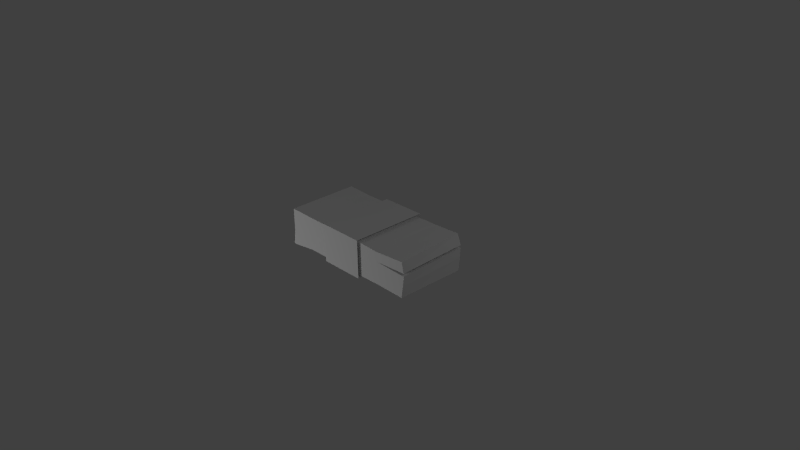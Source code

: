 # Source: cash.blend  (saved by Blender 2.64.0; exported with 4.5.12 LTS)
import bpy
from mathutils import Matrix  # noqa: F401  (used for matrix-valued properties, if any)

bpy.ops.wm.read_factory_settings(use_empty=True)
scene = bpy.context.scene
scene.name = 'Scene'

# ---- collections
col_collection_1 = bpy.data.collections.new('Collection 1'); scene.collection.children.link(col_collection_1)

# ---- world
world_world = bpy.data.worlds.new('World'); scene.world = world_world
world_world.color = (0.05088, 0.05088, 0.05088)
world_world.use_sun_shadow = False
world_world.sun_shadow_jitter_overblur = 0.0
world_world.cycles.sampling_method = 'MANUAL'
world_world.cycles.sample_map_resolution = 256

# ---- cameras
cam_camera = bpy.data.cameras.new('Camera')
cam_camera.clip_end = 100.0
cam_camera.lens = 35.0
cam_camera.sensor_width = 32.0
cam_camera.sensor_height = 18.0
cam_camera.ortho_scale = 7.314
cam_camera.dof.focus_distance = 0.0
cam_camera.dof.aperture_fstop = 128.0

# ---- lights
light_lamp_003 = bpy.data.lights.new('Lamp.003', 'POINT')
light_lamp_003.transmission_factor = 0.0
light_lamp_003.cutoff_distance = 30.0
light_lamp_003.energy = 100.0
light_lamp_003.shadow_buffer_clip_start = 1.001
light_lamp_003.shadow_soft_size = 1.0
light_lamp_003.shadow_maximum_resolution = 0.006
light_lamp_003.use_absolute_resolution = True
light_lamp_003.cycles.use_multiple_importance_sampling = False
light_lamp_002 = bpy.data.lights.new('Lamp.002', 'POINT')
light_lamp_002.transmission_factor = 0.0
light_lamp_002.cutoff_distance = 30.0
light_lamp_002.energy = 100.0
light_lamp_002.shadow_buffer_clip_start = 1.001
light_lamp_002.shadow_soft_size = 1.0
light_lamp_002.shadow_maximum_resolution = 0.006
light_lamp_002.use_absolute_resolution = True
light_lamp_002.cycles.use_multiple_importance_sampling = False
light_lamp_001 = bpy.data.lights.new('Lamp.001', 'POINT')
light_lamp_001.transmission_factor = 0.0
light_lamp_001.cutoff_distance = 30.0
light_lamp_001.energy = 100.0
light_lamp_001.shadow_buffer_clip_start = 1.001
light_lamp_001.shadow_soft_size = 1.0
light_lamp_001.shadow_maximum_resolution = 0.006
light_lamp_001.use_absolute_resolution = True
light_lamp_001.cycles.use_multiple_importance_sampling = False
light_lamp = bpy.data.lights.new('Lamp', 'POINT')
light_lamp.transmission_factor = 0.0
light_lamp.cutoff_distance = 30.0
light_lamp.energy = 100.0
light_lamp.shadow_buffer_clip_start = 1.001
light_lamp.shadow_soft_size = 1.0
light_lamp.shadow_maximum_resolution = 0.006
light_lamp.use_absolute_resolution = True
light_lamp.cycles.use_multiple_importance_sampling = False

# ---- meshes
me_plane = bpy.data.meshes.new('Plane')
me_plane.from_pydata([(1.038, -0.4889, -0.002331), (-1.024, -0.4932, -0.04577), (1.022, 0.5, -0.02636), (-1.002, 0.5049, -0.03849), (1.049, -0.4889, 0.4814), (-0.9932, -0.4924, 0.4754), (1.0, 0.5, 0.4834), (-1.0, 0.5, 0.4814), (0.2529, -0.4889, 0.0), (-0.2713, -0.4889, 0.0), (0.2529, 0.5, 0.0), (-0.2713, 0.5, 0.0), (0.2529, -0.4889, 0.4646), (-0.2713, -0.4889, 0.4646), (0.2529, 0.5, 0.4646), (-0.2713, 0.5, 0.4646), (0.3044, -0.5247, -0.02741), (-0.3229, -0.5247, -0.02741), (0.3044, 0.5388, -0.02741), (-0.3229, 0.5388, -0.02741), (0.3044, -0.5247, 0.4975), (-0.3229, -0.5247, 0.4975), (0.3044, 0.5388, 0.4975), (-0.3229, 0.5388, 0.4975), (1.051, 0.5, 0.3396), (1.079, -0.4889, 0.3396), (-1.0, -0.4889, 0.3396), (-1.001, 0.5093, 0.3168), (0.2529, -0.4889, 0.3396), (-0.2713, -0.4889, 0.3396), (0.2529, 0.5, 0.3396), (-0.2713, 0.5, 0.3396), (0.3044, -0.5247, 0.3564), (-0.3229, -0.5247, 0.3564), (0.3044, 0.5388, 0.3564), (-0.3229, 0.5388, 0.3564), (-0.6357, 0.5, 0.163), (-0.6357, -0.4889, 0.163), (-0.6357, 0.5, 0.3396), (-0.6357, -0.4889, 0.3396), (-0.6357, 0.5, 0.4646), (-0.6357, -0.4889, 0.4646), (-0.6277, 0.5046, -0.004535), (-0.6357, -0.4889, 0.0), (0.6264, -0.4889, 0.317), (0.6264, 0.5, 0.3247), (0.6264, -0.4889, 0.163), (0.6264, 0.5, 0.163), (-0.3229, 0.5388, 0.1568), (0.3044, 0.5388, 0.1568), (-0.2713, 0.5, 0.163), (0.2529, 0.5, 0.163), (-0.2713, -0.4889, 0.163), (0.2529, -0.4889, 0.163), (-1.0, -0.4889, 0.163), (1.064, -0.4889, 0.163), (-1.0, 0.5, 0.163), (1.044, 0.5, 0.163), (-0.3229, -0.5247, 0.1568), (0.3044, -0.5247, 0.1568), (0.6264, -0.4889, 0.00756), (0.6264, 0.5, 0.0), (0.6264, -0.4889, 0.4494), (0.6264, 0.5, 0.4682), (1.051, 0.5, 0.3012), (1.079, -0.4889, 0.3012)], [], [(42, 43, 1, 3), (40, 7, 5, 41), (25, 24, 6, 4), (37, 54, 1, 43), (38, 27, 7, 40), (27, 26, 5, 7), (61, 60, 8, 10), (52, 9, 17, 58), (63, 14, 12, 62), (15, 13, 21, 23), (46, 53, 8, 60), (9, 11, 19, 17), (45, 30, 14, 63), (34, 22, 14, 30), (18, 16, 17, 19), (22, 23, 21, 20), (59, 58, 17, 16), (34, 35, 23, 22), (16, 18, 10, 8), (31, 15, 23, 35), (22, 20, 12, 14), (59, 16, 8, 53), (55, 57, 64, 65), (41, 5, 26, 39), (36, 56, 27, 38), (56, 54, 26, 27), (13, 29, 33, 21), (62, 12, 28, 44), (47, 51, 30, 45), (49, 34, 30, 51), (20, 21, 33, 32), (49, 48, 35, 34), (50, 31, 35, 48), (20, 32, 28, 12), (11, 50, 48, 19), (18, 19, 48, 49), (32, 33, 58, 59), (3, 1, 54, 56), (52, 37, 43, 9), (61, 10, 51, 47), (18, 49, 51, 10), (11, 9, 43, 42), (55, 46, 60, 0), (65, 44, 46, 55), (0, 2, 57, 55), (44, 28, 53, 46), (32, 59, 53, 28), (11, 42, 36, 50), (42, 3, 56, 36), (39, 26, 54, 37), (13, 41, 39, 29), (29, 52, 58, 33), (24, 45, 63, 6), (31, 38, 40, 15), (4, 62, 44, 25), (29, 39, 37, 52), (2, 0, 60, 61), (6, 63, 62, 4), (50, 36, 38, 31), (15, 40, 41, 13), (2, 61, 47, 57), (57, 47, 45, 64), (45, 24, 25, 44), (45, 44, 65, 64)])
_k = set([(24, 25), (64, 65)])
me_plane.attributes.new('sharp_edge', 'BOOLEAN', 'EDGE').data.foreach_set('value', [ (min(e.vertices), max(e.vertices)) in _k for e in me_plane.edges])
_uv = me_plane.uv_layers.new(name='UVMap')
_uv.uv.foreach_set('vector', [0.4272, 0.4582, 0.1438, 0.4619, 0.1448, 0.3502, 0.4257, 0.3536, 0.4282, 0.1047, 0.4274, 0.2074, 0.1482, 0.2031, 0.15, 0.1025, 0.4303, 0.0, 0.7093, 0.01025, 0.7081, 0.05329, 0.429, 0.04089, 0.09698, 0.4655, 0.08762, 0.3625, 0.1448, 0.3502, 0.1438, 0.4619, 0.8116, 0.4499, 0.7083, 0.4563, 0.7088, 0.4098, 0.8116, 0.4146, 0.429, 0.2537, 0.1484, 0.2414, 0.1482, 0.2031, 0.4274, 0.2074, 0.7273, 0.6806, 0.4483, 0.6806, 0.4483, 0.5752, 0.7273, 0.5752, 0.1109, 0.9606, 0.1617, 0.9776, 0.1638, 1.0, 0.1063, 0.9809, 0.7086, 0.1588, 0.7093, 0.2642, 0.4302, 0.2658, 0.4296, 0.1603, 0.6231, 0.5742, 0.4421, 0.5752, 0.429, 0.5486, 0.6318, 0.5486, 0.5537, 0.8435, 0.4483, 0.8434, 0.4483, 0.7974, 0.5537, 0.7996, 0.1617, 0.9776, 0.317, 0.9293, 0.3383, 0.9469, 0.1638, 1.0, 0.8158, 0.3079, 0.7105, 0.3011, 0.7114, 0.2658, 0.8168, 0.2674, 0.7638, 0.6835, 0.7638, 0.7233, 0.7456, 0.714, 0.7456, 0.6788, 0.4482, 0.7523, 0.1481, 0.7522, 0.1482, 0.5752, 0.4483, 0.5753, 0.3001, 0.7523, 0.3001, 0.9293, 0.0, 0.9293, 3.408e-08, 0.7523, 0.09614, 0.7522, 0.0962, 0.5752, 0.1482, 0.5752, 0.1481, 0.7522, 0.8863, 0.03983, 0.7093, 0.03983, 0.7093, 3.408e-08, 0.8863, 0.0, 0.8525, 0.7968, 0.9992, 0.8723, 0.9833, 0.8875, 0.8525, 0.8212, 0.7456, 0.6788, 0.7456, 0.714, 0.7274, 0.7233, 0.7274, 0.6835, 0.6356, 0.5473, 0.429, 0.5473, 0.4343, 0.5223, 0.619, 0.5213, 0.7924, 0.8231, 0.8525, 0.7968, 0.8525, 0.8212, 0.7993, 0.8445, 0.6813, 0.9419, 0.9604, 0.9413, 0.9605, 0.9804, 0.6813, 0.981, 0.01154, 0.4723, 0.0, 0.3721, 0.03801, 0.3669, 0.0468, 0.4695, 0.8115, 0.4997, 0.7087, 0.4997, 0.7083, 0.4563, 0.8116, 0.4499, 0.4255, 0.2969, 0.1473, 0.2911, 0.1484, 0.2414, 0.429, 0.2537, 0.0168, 0.9293, 0.05577, 0.9423, 0.04404, 0.9601, 0.0, 0.9455, 0.5537, 0.9243, 0.4483, 0.9285, 0.4483, 0.8932, 0.5537, 0.8869, 0.8146, 0.3535, 0.7092, 0.3509, 0.7105, 0.3011, 0.8158, 0.3079, 0.7638, 0.6272, 0.7638, 0.6835, 0.7456, 0.6788, 0.7456, 0.6289, 0.0, 0.7522, 6.114e-05, 0.5752, 0.03989, 0.5752, 0.03983, 0.7522, 0.8863, 0.09614, 0.7093, 0.09614, 0.7093, 0.03983, 0.8863, 0.03983, 0.7456, 0.6289, 0.7456, 0.6788, 0.7274, 0.6835, 0.7274, 0.6272, 0.6813, 0.8718, 0.7273, 0.8516, 0.7418, 0.8697, 0.701, 0.8875, 0.7456, 0.5829, 0.7456, 0.6289, 0.7274, 0.6272, 0.7274, 0.5752, 0.8863, 0.1481, 0.7093, 0.1481, 0.7093, 0.09614, 0.8863, 0.09614, 0.03983, 0.7522, 0.03989, 0.5752, 0.0962, 0.5752, 0.09614, 0.7522, 0.4257, 0.3536, 0.1448, 0.3502, 0.1473, 0.2911, 0.4255, 0.2969, 0.1041, 0.5691, 0.09698, 0.4655, 0.1438, 0.4619, 0.1502, 0.566, 0.8135, 0.3995, 0.7081, 0.3969, 0.7092, 0.3509, 0.8146, 0.3535, 0.7638, 0.5752, 0.7638, 0.6272, 0.7456, 0.6289, 0.7456, 0.5829, 0.4285, 0.5573, 0.1502, 0.566, 0.1438, 0.4619, 0.4272, 0.4582, 0.6773, 0.8435, 0.5537, 0.8435, 0.5537, 0.7996, 0.6699, 0.7968, 0.6813, 0.8825, 0.5537, 0.8869, 0.5537, 0.8435, 0.6773, 0.8435, 0.6814, 0.8946, 0.9605, 0.8875, 0.9604, 0.9413, 0.6813, 0.9419, 0.5537, 0.8869, 0.4483, 0.8932, 0.4483, 0.8434, 0.5537, 0.8435, 0.7273, 0.8516, 0.7924, 0.8231, 0.7993, 0.8445, 0.7418, 0.8697, 0.9144, 0.5457, 0.8138, 0.547, 0.8115, 0.4997, 0.9144, 0.4997, 0.8138, 0.547, 0.7081, 0.5566, 0.7087, 0.4997, 0.8115, 0.4997, 0.0468, 0.4695, 0.03801, 0.3669, 0.08762, 0.3625, 0.09698, 0.4655, 0.01901, 0.5752, 0.01154, 0.4723, 0.0468, 0.4695, 0.05429, 0.5726, 0.05577, 0.9423, 0.1109, 0.9606, 0.1063, 0.9809, 0.04404, 0.9601, 0.9357, 0.3067, 0.8158, 0.3079, 0.8168, 0.2674, 0.9223, 0.2658, 0.9144, 0.4499, 0.8116, 0.4499, 0.8116, 0.4146, 0.9144, 0.4146, 0.6728, 0.9333, 0.5537, 0.9243, 0.5537, 0.8869, 0.6813, 0.8933, 0.05429, 0.5726, 0.0468, 0.4695, 0.09698, 0.4655, 0.1041, 0.5691, 0.7274, 0.7924, 0.4483, 0.7968, 0.4483, 0.6806, 0.7273, 0.6806, 0.7081, 0.05329, 0.7086, 0.1588, 0.4296, 0.1603, 0.429, 0.04089, 0.9144, 0.4997, 0.8115, 0.4997, 0.8116, 0.4499, 0.9144, 0.4499, 0.429, 0.002232, 0.4282, 0.1047, 0.15, 0.1025, 0.1508, 0.0, 0.9248, 0.4098, 0.8135, 0.3995, 0.8146, 0.3535, 0.9324, 0.3565, 0.9324, 0.3565, 0.8146, 0.3535, 0.8158, 0.3079, 0.9354, 0.3176, 0.7081, 0.3936, 0.7081, 0.5135, 0.4291, 0.5213, 0.429, 0.3935, 0.7081, 0.3936, 0.429, 0.3935, 0.429, 0.2658, 0.7081, 0.2736])
me_plane.use_remesh_preserve_volume = False
me_plane.use_remesh_preserve_attributes = False
me_plane.use_mirror_vertex_groups = False
me_plane.update()

# ---- objects
ob_plane = bpy.data.objects.new('Plane', me_plane)
ob_lamp_003 = bpy.data.objects.new('Lamp.003', light_lamp_003)
ob_lamp_002 = bpy.data.objects.new('Lamp.002', light_lamp_002)
ob_lamp_001 = bpy.data.objects.new('Lamp.001', light_lamp_001)
ob_lamp = bpy.data.objects.new('Lamp', light_lamp)
ob_camera = bpy.data.objects.new('Camera', cam_camera)

# ---- transforms, parenting, visibility, modifiers, constraints
ob_plane.location = (0.0, 0.0, 0.0)
ob_plane.lineart.crease_threshold = 0.0
ob_lamp_003.location = (-2.199, -4.611, -1.473)
ob_lamp_003.rotation_euler = (0.6503, 0.05522, 1.866)
ob_lamp_003.lock_rotations_4d = False
ob_lamp_003.empty_display_type = 'ARROWS'
ob_lamp_003.color = (0.0, 0.0, 0.0, 0.0)
ob_lamp_003.lineart.crease_threshold = 0.0
ob_lamp_002.location = (-1.442, 3.098, -5.752)
ob_lamp_002.rotation_euler = (0.6503, 0.05522, 1.866)
ob_lamp_002.lock_rotations_4d = False
ob_lamp_002.empty_display_type = 'ARROWS'
ob_lamp_002.color = (0.0, 0.0, 0.0, 0.0)
ob_lamp_002.lineart.crease_threshold = 0.0
ob_lamp_001.location = (-2.407, -6.55, 2.452)
ob_lamp_001.rotation_euler = (0.6503, 0.05522, 1.866)
ob_lamp_001.lock_rotations_4d = False
ob_lamp_001.empty_display_type = 'ARROWS'
ob_lamp_001.color = (0.0, 0.0, 0.0, 0.0)
ob_lamp_001.lineart.crease_threshold = 0.0
ob_lamp.location = (5.412, 3.321, 4.728)
ob_lamp.rotation_euler = (0.6503, 0.05522, 1.866)
ob_lamp.lock_rotations_4d = False
ob_lamp.empty_display_type = 'ARROWS'
ob_lamp.color = (0.0, 0.0, 0.0, 0.0)
ob_lamp.lineart.crease_threshold = 0.0
ob_camera.location = (7.481, -6.508, 5.344)
ob_camera.rotation_euler = (1.109, 0.01082, 0.8149)
ob_camera.lock_rotations_4d = False
ob_camera.empty_display_type = 'ARROWS'
ob_camera.color = (0.0, 0.0, 0.0, 0.0)
ob_camera.display_type = 'WIRE'
ob_camera.lineart.crease_threshold = 0.0

# ---- collection membership
col_collection_1.objects.link(ob_plane)
col_collection_1.objects.link(ob_lamp_003)
col_collection_1.objects.link(ob_lamp_002)
col_collection_1.objects.link(ob_lamp_001)
col_collection_1.objects.link(ob_lamp)
col_collection_1.objects.link(ob_camera)

# ---- scene / render settings (as saved in the file)
scene.camera = ob_camera
scene.frame_start = 1; scene.frame_end = 250; scene.frame_set(1)
scene.render.engine = 'BLENDER_EEVEE_NEXT'
scene.render.image_settings.color_mode = 'RGB'
scene.render.image_settings.compression = 90
scene.render.resolution_percentage = 50
scene.render.dither_intensity = 0.0
scene.render.bake_margin = 2
scene.render.bake_bias = 0.0
scene.cycles.use_denoising = False
scene.cycles.samples = 10
scene.cycles.sampling_pattern = 'TABULATED_SOBOL'
scene.cycles.light_sampling_threshold = 0.0
scene.cycles.use_adaptive_sampling = False
scene.cycles.use_light_tree = False
scene.cycles.blur_glossy = 0.0
scene.cycles.volume_bounces = 1
scene.cycles.pixel_filter_type = 'GAUSSIAN'
scene.cycles.sample_clamp_indirect = 0.0
scene.view_settings.view_transform = 'Standard'
bpy.context.view_layer.update()
